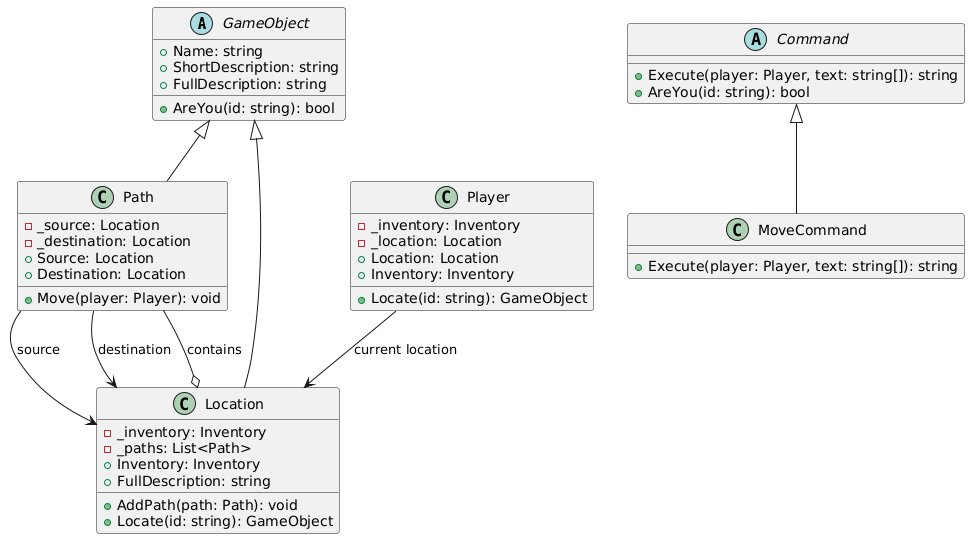

The diagram above was rendered by PlantUML. Its source (embedded in the PNG):
@startuml
abstract class GameObject {
    + AreYou(id: string): bool
    + Name: string
    + ShortDescription: string
    + FullDescription: string
}

abstract class Command {
    + Execute(player: Player, text: string[]): string
    + AreYou(id: string): bool
}

class Path {
    - _source: Location
    - _destination: Location
    + Move(player: Player): void
    + Source: Location
    + Destination: Location
}

class Location {
    - _inventory: Inventory
    - _paths: List<Path>
    + AddPath(path: Path): void
    + Locate(id: string): GameObject
    + Inventory: Inventory
    + FullDescription: string
}

class MoveCommand {
    + Execute(player: Player, text: string[]): string
}

class Player {
    - _inventory: Inventory
    - _location: Location
    + Location: Location
    + Inventory: Inventory
    + Locate(id: string): GameObject
}

GameObject <|-- Path
GameObject <|-- Location
Command <|-- MoveCommand
Location o-- Path : contains
Path --> Location : source
Path --> Location : destination
Player --> Location : current location
@enduml